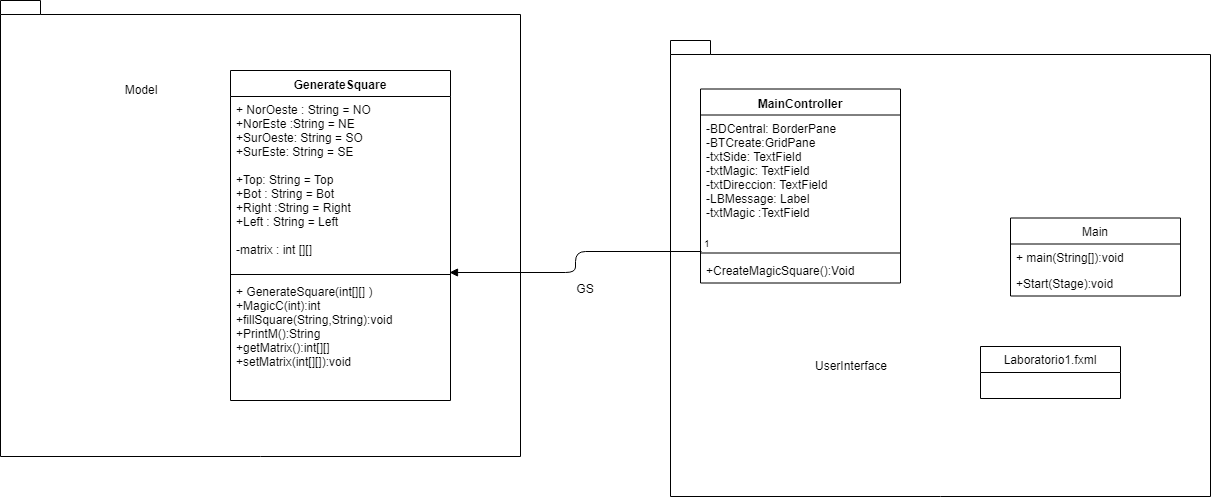

The diagram above was exported from draw.io. Its source (the exported page's mxGraphModel, read from the mxfile embedded in the PNG):
<mxGraphModel dx="1962" dy="1598" grid="1" gridSize="10" guides="1" tooltips="1" connect="1" arrows="1" fold="1" page="1" pageScale="1" pageWidth="850" pageHeight="1100" math="0" shadow="0">
  <root>
    <mxCell id="0" />
    <mxCell id="1" parent="0" />
    <mxCell id="S3GfnSwk5GGNrVm0zfOU-8" value="" style="shape=folder;fontStyle=1;spacingTop=10;tabWidth=40;tabHeight=14;tabPosition=left;html=1;" parent="1" vertex="1">
      <mxGeometry x="90" y="-30" width="540" height="456" as="geometry" />
    </mxCell>
    <mxCell id="S3GfnSwk5GGNrVm0zfOU-5" value="" style="shape=folder;fontStyle=1;spacingTop=10;tabWidth=40;tabHeight=14;tabPosition=left;html=1;" parent="1" vertex="1">
      <mxGeometry x="-580" y="-70" width="520" height="456" as="geometry" />
    </mxCell>
    <mxCell id="Dfld37Mrq9Sqvn3M1zBv-9" value="Main" style="swimlane;fontStyle=0;childLayout=stackLayout;horizontal=1;startSize=26;fillColor=none;horizontalStack=0;resizeParent=1;resizeParentMax=0;resizeLast=0;collapsible=1;marginBottom=0;" parent="1" vertex="1">
      <mxGeometry x="430" y="147.5" width="170" height="78" as="geometry" />
    </mxCell>
    <mxCell id="Dfld37Mrq9Sqvn3M1zBv-10" value="+ main(String[]):void" style="text;strokeColor=none;fillColor=none;align=left;verticalAlign=top;spacingLeft=4;spacingRight=4;overflow=hidden;rotatable=0;points=[[0,0.5],[1,0.5]];portConstraint=eastwest;" parent="Dfld37Mrq9Sqvn3M1zBv-9" vertex="1">
      <mxGeometry y="26" width="170" height="26" as="geometry" />
    </mxCell>
    <mxCell id="Dfld37Mrq9Sqvn3M1zBv-12" value="+Start(Stage):void" style="text;strokeColor=none;fillColor=none;align=left;verticalAlign=top;spacingLeft=4;spacingRight=4;overflow=hidden;rotatable=0;points=[[0,0.5],[1,0.5]];portConstraint=eastwest;" parent="Dfld37Mrq9Sqvn3M1zBv-9" vertex="1">
      <mxGeometry y="52" width="170" height="26" as="geometry" />
    </mxCell>
    <mxCell id="Dfld37Mrq9Sqvn3M1zBv-15" value="MainController" style="swimlane;fontStyle=1;align=center;verticalAlign=top;childLayout=stackLayout;horizontal=1;startSize=26;horizontalStack=0;resizeParent=1;resizeParentMax=0;resizeLast=0;collapsible=1;marginBottom=0;" parent="1" vertex="1">
      <mxGeometry x="120" y="18.5" width="200" height="194" as="geometry" />
    </mxCell>
    <mxCell id="Dfld37Mrq9Sqvn3M1zBv-16" value="-BDCentral: BorderPane&#10;-BTCreate:GridPane&#10;-txtSide: TextField&#10;-txtMagic: TextField&#10;-txtDireccion: TextField&#10;-LBMessage: Label&#10;-txtMagic :TextField&#10;" style="text;strokeColor=none;fillColor=none;align=left;verticalAlign=top;spacingLeft=4;spacingRight=4;overflow=hidden;rotatable=0;points=[[0,0.5],[1,0.5]];portConstraint=eastwest;" parent="Dfld37Mrq9Sqvn3M1zBv-15" vertex="1">
      <mxGeometry y="26" width="200" height="134" as="geometry" />
    </mxCell>
    <mxCell id="Dfld37Mrq9Sqvn3M1zBv-17" value="" style="line;strokeWidth=1;fillColor=none;align=left;verticalAlign=middle;spacingTop=-1;spacingLeft=3;spacingRight=3;rotatable=0;labelPosition=right;points=[];portConstraint=eastwest;" parent="Dfld37Mrq9Sqvn3M1zBv-15" vertex="1">
      <mxGeometry y="160" width="200" height="8" as="geometry" />
    </mxCell>
    <mxCell id="Dfld37Mrq9Sqvn3M1zBv-18" value="+CreateMagicSquare():Void" style="text;strokeColor=none;fillColor=none;align=left;verticalAlign=top;spacingLeft=4;spacingRight=4;overflow=hidden;rotatable=0;points=[[0,0.5],[1,0.5]];portConstraint=eastwest;" parent="Dfld37Mrq9Sqvn3M1zBv-15" vertex="1">
      <mxGeometry y="168" width="200" height="26" as="geometry" />
    </mxCell>
    <mxCell id="S3GfnSwk5GGNrVm0zfOU-1" value="GenerateSquare" style="swimlane;fontStyle=1;align=center;verticalAlign=top;childLayout=stackLayout;horizontal=1;startSize=26;horizontalStack=0;resizeParent=1;resizeParentMax=0;resizeLast=0;collapsible=1;marginBottom=0;" parent="1" vertex="1">
      <mxGeometry x="-350" width="220" height="330" as="geometry" />
    </mxCell>
    <mxCell id="S3GfnSwk5GGNrVm0zfOU-2" value="+ NorOeste : String = NO&#10;+NorEste :String = NE&#10;+SurOeste: String = SO&#10;+SurEste: String = SE&#10;&#10;+Top: String = Top&#10;+Bot : String = Bot&#10;+Right :String = Right&#10;+Left : String = Left&#10;&#10;-matrix : int [][]&#10;&#10;" style="text;strokeColor=none;fillColor=none;align=left;verticalAlign=top;spacingLeft=4;spacingRight=4;overflow=hidden;rotatable=0;points=[[0,0.5],[1,0.5]];portConstraint=eastwest;" parent="S3GfnSwk5GGNrVm0zfOU-1" vertex="1">
      <mxGeometry y="26" width="220" height="174" as="geometry" />
    </mxCell>
    <mxCell id="S3GfnSwk5GGNrVm0zfOU-3" value="" style="line;strokeWidth=1;fillColor=none;align=left;verticalAlign=middle;spacingTop=-1;spacingLeft=3;spacingRight=3;rotatable=0;labelPosition=right;points=[];portConstraint=eastwest;" parent="S3GfnSwk5GGNrVm0zfOU-1" vertex="1">
      <mxGeometry y="200" width="220" height="8" as="geometry" />
    </mxCell>
    <mxCell id="S3GfnSwk5GGNrVm0zfOU-4" value="+ GenerateSquare(int[][] )&#10;+MagicC(int):int&#10;+fillSquare(String,String):void&#10;+PrintM():String&#10;+getMatrix():int[][]&#10;+setMatrix(int[][]):void&#10;" style="text;strokeColor=none;fillColor=none;align=left;verticalAlign=top;spacingLeft=4;spacingRight=4;overflow=hidden;rotatable=0;points=[[0,0.5],[1,0.5]];portConstraint=eastwest;" parent="S3GfnSwk5GGNrVm0zfOU-1" vertex="1">
      <mxGeometry y="208" width="220" height="122" as="geometry" />
    </mxCell>
    <mxCell id="S3GfnSwk5GGNrVm0zfOU-7" value="Model" style="text;html=1;strokeColor=none;fillColor=none;align=center;verticalAlign=middle;whiteSpace=wrap;rounded=0;" parent="1" vertex="1">
      <mxGeometry x="-480" y="7" width="80" height="23" as="geometry" />
    </mxCell>
    <mxCell id="S3GfnSwk5GGNrVm0zfOU-9" value="" style="endArrow=block;endFill=1;html=1;edgeStyle=orthogonalEdgeStyle;align=left;verticalAlign=top;entryX=0.995;entryY=1.011;entryDx=0;entryDy=0;entryPerimeter=0;exitX=0.005;exitY=1.019;exitDx=0;exitDy=0;exitPerimeter=0;" parent="1" source="Dfld37Mrq9Sqvn3M1zBv-16" target="S3GfnSwk5GGNrVm0zfOU-2" edge="1">
      <mxGeometry x="-1" relative="1" as="geometry">
        <mxPoint x="-40" y="110" as="sourcePoint" />
        <mxPoint x="120" y="110" as="targetPoint" />
      </mxGeometry>
    </mxCell>
    <mxCell id="S3GfnSwk5GGNrVm0zfOU-10" value="1" style="resizable=0;html=1;align=left;verticalAlign=bottom;labelBackgroundColor=#ffffff;fontSize=10;" parent="S3GfnSwk5GGNrVm0zfOU-9" connectable="0" vertex="1">
      <mxGeometry x="-1" relative="1" as="geometry" />
    </mxCell>
    <mxCell id="S3GfnSwk5GGNrVm0zfOU-11" value="GS" style="text;html=1;strokeColor=none;fillColor=none;align=center;verticalAlign=middle;whiteSpace=wrap;rounded=0;" parent="1" vertex="1">
      <mxGeometry x="-50" y="208" width="110" height="20" as="geometry" />
    </mxCell>
    <mxCell id="S3GfnSwk5GGNrVm0zfOU-12" value="UserInterface" style="text;html=1;strokeColor=none;fillColor=none;align=center;verticalAlign=middle;whiteSpace=wrap;rounded=0;" parent="1" vertex="1">
      <mxGeometry x="220" y="280" width="100" height="30" as="geometry" />
    </mxCell>
    <mxCell id="vD6rpELxLX57HpNpNdki-5" value="Laboratorio1.fxml" style="swimlane;fontStyle=0;childLayout=stackLayout;horizontal=1;startSize=26;fillColor=none;horizontalStack=0;resizeParent=1;resizeParentMax=0;resizeLast=0;collapsible=1;marginBottom=0;" vertex="1" parent="1">
      <mxGeometry x="400" y="276" width="140" height="52" as="geometry" />
    </mxCell>
  </root>
</mxGraphModel>